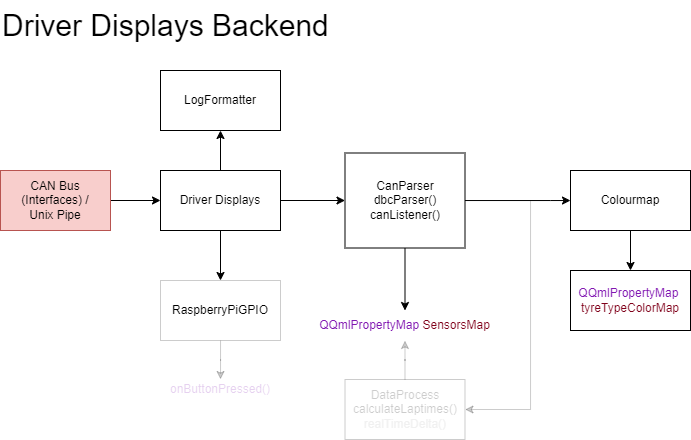

The diagram above was exported from draw.io. Its source (the exported page's mxGraphModel, read from the mxfile embedded in the PNG):
<mxGraphModel dx="1185" dy="647" grid="1" gridSize="10" guides="1" tooltips="1" connect="1" arrows="1" fold="1" page="1" pageScale="1" pageWidth="827" pageHeight="1169" math="0" shadow="0">
  <root>
    <mxCell id="0" />
    <mxCell id="1" parent="0" />
    <mxCell id="oyrftl9ghM1CXuamO8Yk-5" value="" style="edgeStyle=orthogonalEdgeStyle;rounded=0;orthogonalLoop=1;jettySize=auto;html=1;" parent="1" source="oyrftl9ghM1CXuamO8Yk-3" target="oyrftl9ghM1CXuamO8Yk-4" edge="1">
      <mxGeometry relative="1" as="geometry" />
    </mxCell>
    <mxCell id="oyrftl9ghM1CXuamO8Yk-17" value="" style="edgeStyle=orthogonalEdgeStyle;rounded=0;orthogonalLoop=1;jettySize=auto;html=1;" parent="1" source="oyrftl9ghM1CXuamO8Yk-3" target="oyrftl9ghM1CXuamO8Yk-16" edge="1">
      <mxGeometry relative="1" as="geometry" />
    </mxCell>
    <mxCell id="oyrftl9ghM1CXuamO8Yk-19" value="" style="edgeStyle=orthogonalEdgeStyle;rounded=0;orthogonalLoop=1;jettySize=auto;html=1;" parent="1" source="oyrftl9ghM1CXuamO8Yk-3" target="oyrftl9ghM1CXuamO8Yk-18" edge="1">
      <mxGeometry relative="1" as="geometry" />
    </mxCell>
    <mxCell id="oyrftl9ghM1CXuamO8Yk-3" value="Driver Displays" style="whiteSpace=wrap;html=1;" parent="1" vertex="1">
      <mxGeometry x="210" y="250" width="120" height="60" as="geometry" />
    </mxCell>
    <mxCell id="oyrftl9ghM1CXuamO8Yk-13" value="" style="edgeStyle=orthogonalEdgeStyle;rounded=0;orthogonalLoop=1;jettySize=auto;html=1;" parent="1" source="oyrftl9ghM1CXuamO8Yk-4" target="oyrftl9ghM1CXuamO8Yk-12" edge="1">
      <mxGeometry relative="1" as="geometry">
        <Array as="points">
          <mxPoint x="600" y="280" />
          <mxPoint x="600" y="280" />
        </Array>
      </mxGeometry>
    </mxCell>
    <mxCell id="oyrftl9ghM1CXuamO8Yk-27" value="" style="edgeStyle=orthogonalEdgeStyle;rounded=0;orthogonalLoop=1;jettySize=auto;html=1;" parent="1" source="oyrftl9ghM1CXuamO8Yk-4" target="oyrftl9ghM1CXuamO8Yk-26" edge="1">
      <mxGeometry relative="1" as="geometry" />
    </mxCell>
    <mxCell id="oyrftl9ghM1CXuamO8Yk-4" value="CanParser&lt;br&gt;dbcParser()&lt;br&gt;canListener()" style="whiteSpace=wrap;html=1;" parent="1" vertex="1">
      <mxGeometry x="394.5" y="232.5" width="120" height="95" as="geometry" />
    </mxCell>
    <mxCell id="QPfCGcHPfWD3sI88fQRR-26" value="" style="edgeStyle=orthogonalEdgeStyle;rounded=0;orthogonalLoop=1;jettySize=auto;html=1;" parent="1" source="oyrftl9ghM1CXuamO8Yk-12" target="QPfCGcHPfWD3sI88fQRR-25" edge="1">
      <mxGeometry relative="1" as="geometry" />
    </mxCell>
    <mxCell id="oyrftl9ghM1CXuamO8Yk-12" value="Colourmap" style="whiteSpace=wrap;html=1;" parent="1" vertex="1">
      <mxGeometry x="620" y="250" width="120" height="60" as="geometry" />
    </mxCell>
    <mxCell id="QPfCGcHPfWD3sI88fQRR-4" style="edgeStyle=orthogonalEdgeStyle;rounded=0;orthogonalLoop=1;jettySize=auto;html=1;opacity=20;" parent="1" source="oyrftl9ghM1CXuamO8Yk-16" target="oyrftl9ghM1CXuamO8Yk-24" edge="1">
      <mxGeometry relative="1" as="geometry" />
    </mxCell>
    <mxCell id="oyrftl9ghM1CXuamO8Yk-16" value="RaspberryPiGPIO" style="whiteSpace=wrap;html=1;fillOpacity=20;strokeOpacity=20;" parent="1" vertex="1">
      <mxGeometry x="210" y="360" width="120" height="60" as="geometry" />
    </mxCell>
    <mxCell id="oyrftl9ghM1CXuamO8Yk-18" value="LogFormatter" style="whiteSpace=wrap;html=1;" parent="1" vertex="1">
      <mxGeometry x="210" y="150" width="120" height="60" as="geometry" />
    </mxCell>
    <mxCell id="oyrftl9ghM1CXuamO8Yk-24" value="&lt;font color=&quot;#8117b2&quot;&gt;onButtonPressed()&lt;/font&gt;" style="shape=parallelogram;perimeter=parallelogramPerimeter;whiteSpace=wrap;html=1;fixedSize=1;strokeColor=none;fillColor=none;textOpacity=20;" parent="1" vertex="1">
      <mxGeometry x="185" y="459" width="170" height="20" as="geometry" />
    </mxCell>
    <mxCell id="oyrftl9ghM1CXuamO8Yk-26" value="&lt;font color=&quot;#8117b2&quot;&gt;QQmlPropertyMap&lt;/font&gt;&amp;nbsp;&lt;font color=&quot;#80021b&quot;&gt;SensorsMap&lt;/font&gt;" style="shape=parallelogram;perimeter=parallelogramPerimeter;whiteSpace=wrap;html=1;fixedSize=1;strokeColor=none;fillColor=none;" parent="1" vertex="1">
      <mxGeometry x="350" y="390" width="209" height="30" as="geometry" />
    </mxCell>
    <mxCell id="QPfCGcHPfWD3sI88fQRR-9" value="&lt;font style=&quot;font-size: 30px;&quot;&gt;Driver Displays Backend&lt;/font&gt;" style="text;html=1;align=left;verticalAlign=middle;resizable=0;points=[];autosize=1;strokeColor=none;fillColor=none;" parent="1" vertex="1">
      <mxGeometry x="50" y="80" width="350" height="50" as="geometry" />
    </mxCell>
    <mxCell id="6Vc5DuMM4ngKT041zawo-2" style="edgeStyle=orthogonalEdgeStyle;rounded=0;orthogonalLoop=1;jettySize=auto;html=1;entryX=0;entryY=0.5;entryDx=0;entryDy=0;" edge="1" parent="1" source="QPfCGcHPfWD3sI88fQRR-13" target="oyrftl9ghM1CXuamO8Yk-3">
      <mxGeometry relative="1" as="geometry" />
    </mxCell>
    <mxCell id="QPfCGcHPfWD3sI88fQRR-13" value="CAN Bus (Interfaces) /&lt;br&gt;Unix Pipe" style="rounded=0;whiteSpace=wrap;html=1;fillColor=#f8cecc;strokeColor=#b85450;" parent="1" vertex="1">
      <mxGeometry x="50" y="250" width="110" height="60" as="geometry" />
    </mxCell>
    <mxCell id="QPfCGcHPfWD3sI88fQRR-19" style="edgeStyle=orthogonalEdgeStyle;rounded=0;orthogonalLoop=1;jettySize=auto;html=1;opacity=20;" parent="1" source="QPfCGcHPfWD3sI88fQRR-18" target="oyrftl9ghM1CXuamO8Yk-26" edge="1">
      <mxGeometry relative="1" as="geometry" />
    </mxCell>
    <mxCell id="QPfCGcHPfWD3sI88fQRR-20" value="" style="edgeStyle=orthogonalEdgeStyle;rounded=0;orthogonalLoop=1;jettySize=auto;html=1;strokeColor=default;startArrow=classic;startFill=1;endArrow=none;endFill=0;opacity=20;" parent="1" source="QPfCGcHPfWD3sI88fQRR-18" edge="1">
      <mxGeometry relative="1" as="geometry">
        <mxPoint x="600" y="280" as="targetPoint" />
        <Array as="points">
          <mxPoint x="580" y="489" />
          <mxPoint x="580" y="280" />
        </Array>
      </mxGeometry>
    </mxCell>
    <mxCell id="QPfCGcHPfWD3sI88fQRR-18" value="DataProcess&lt;br&gt;calculateLaptimes()&lt;font color=&quot;#b8b8b8&quot;&gt;&lt;br&gt;realTimeDelta()&lt;/font&gt;" style="whiteSpace=wrap;html=1;opacity=20;textOpacity=20;" parent="1" vertex="1">
      <mxGeometry x="394.5" y="459" width="120" height="60" as="geometry" />
    </mxCell>
    <mxCell id="QPfCGcHPfWD3sI88fQRR-25" value="&lt;font style=&quot;border-color: var(--border-color);&quot; color=&quot;#8117b2&quot;&gt;QQmlPropertyMap&lt;/font&gt;&lt;font style=&quot;border-color: var(--border-color);&quot; color=&quot;#80021b&quot;&gt;&amp;nbsp;&lt;br style=&quot;border-color: var(--border-color);&quot;&gt;tyreTypeColorMap&lt;/font&gt;" style="whiteSpace=wrap;html=1;" parent="1" vertex="1">
      <mxGeometry x="620" y="350" width="120" height="60" as="geometry" />
    </mxCell>
  </root>
</mxGraphModel>